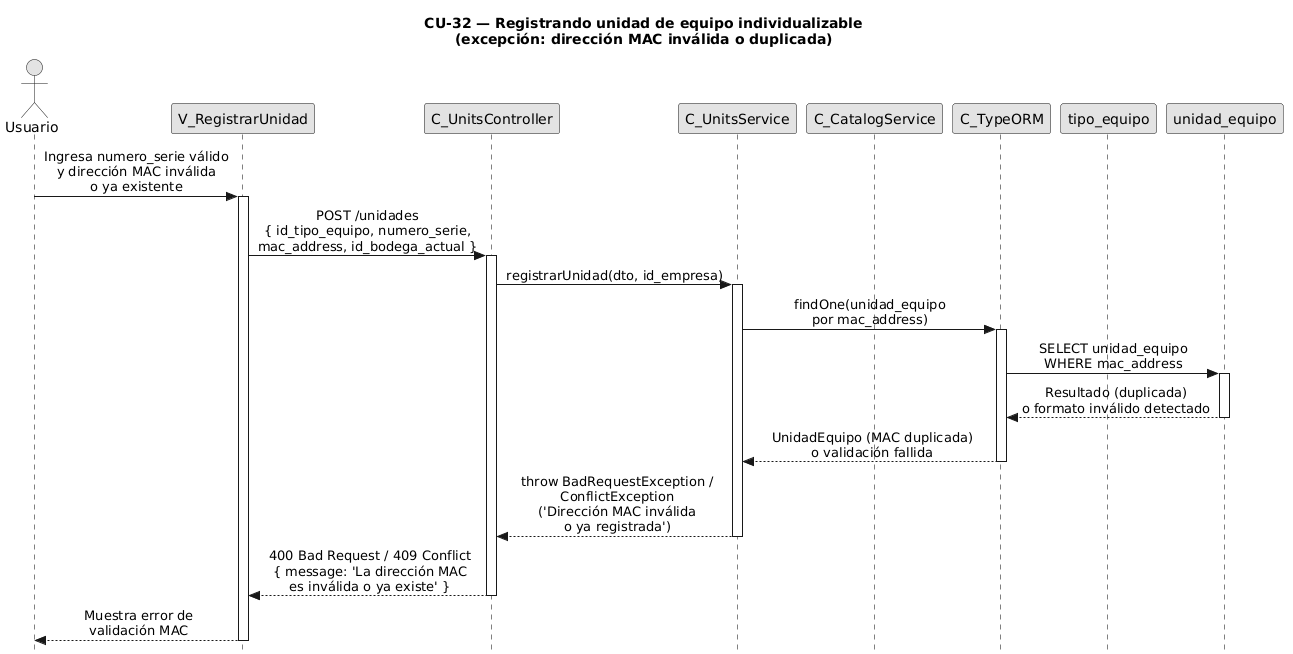

The diagram above was rendered by PlantUML. Its source (embedded in the PNG):
@startuml CU32-exc-mac-invalida
title CU-32 — Registrando unidad de equipo individualizable\n(excepción: dirección MAC inválida o duplicada)

skinparam style strictuml
skinparam monochrome true
skinparam shadowing false
skinparam sequenceMessageAlign center
skinparam sequence {
  MessageAlign center
  LifeLineBorderColor black
}
hide footbox

actor "Usuario" as user
participant "V_RegistrarUnidad" as view
participant "C_UnitsController" as ctrl
participant "C_UnitsService" as svc
participant "C_CatalogService" as cat
participant "C_TypeORM" as orm
participant "tipo_equipo" as tent
participant "unidad_equipo" as uent

user -> view : Ingresa numero_serie válido\ny dirección MAC inválida\no ya existente
activate view

view -> ctrl : POST /unidades\n{ id_tipo_equipo, numero_serie,\nmac_address, id_bodega_actual }
activate ctrl

ctrl -> svc : registrarUnidad(dto, id_empresa)
activate svc

svc -> orm : findOne(unidad_equipo\npor mac_address)
activate orm

orm -> uent : SELECT unidad_equipo\nWHERE mac_address
activate uent
uent --> orm : Resultado (duplicada)\no formato inválido detectado
deactivate uent

orm --> svc : UnidadEquipo (MAC duplicada)\no validación fallida
deactivate orm

svc --> ctrl : throw BadRequestException /\nConflictException\n('Dirección MAC inválida\no ya registrada')
deactivate svc

ctrl --> view : 400 Bad Request / 409 Conflict\n{ message: 'La dirección MAC\nes inválida o ya existe' }
deactivate ctrl

view --> user : Muestra error de\nvalidación MAC
deactivate view

@enduml